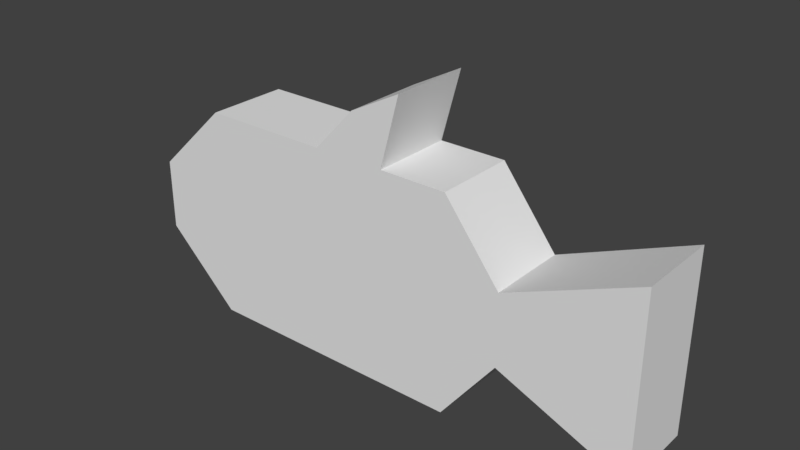 # Source: Fish.blend  (saved by Blender 2.79.0; exported with 4.5.12 LTS)
import bpy
from mathutils import Matrix  # noqa: F401  (used for matrix-valued properties, if any)

bpy.ops.wm.read_factory_settings(use_empty=True)
scene = bpy.context.scene
scene.name = 'Scene'

# ---- collections
col_collection_1 = bpy.data.collections.new('Collection 1'); scene.collection.children.link(col_collection_1)

# ---- world
world_world = bpy.data.worlds.new('World'); scene.world = world_world
world_world.color = (0.05088, 0.05088, 0.05088)
world_world.use_sun_shadow = False
world_world.sun_shadow_jitter_overblur = 0.0
world_world.cycles.sampling_method = 'MANUAL'

# ---- meshes
me_cube = bpy.data.meshes.new('Cube')
me_cube.from_pydata([(-1.0, -1.0, -1.0), (-1.0, -1.0, 1.0), (-1.0, 1.0, -1.0), (-1.0, 1.0, 1.0), (1.0, -1.0, -1.0), (1.0, -1.0, 1.0), (1.0, 1.0, -1.0), (1.0, 1.0, 1.0), (-1.563, -1.0, -0.3333), (-1.563, -1.0, 0.3333), (-1.563, 1.0, 0.3333), (-1.563, 1.0, -0.3333), (1.411, 1.0, 0.3333), (1.411, 1.0, -0.3333), (1.411, -1.0, 0.3333), (1.411, -1.0, -0.3333), (2.37, 1.0, 0.8362), (2.37, 1.0, -0.8362), (2.37, -1.0, 0.8362), (2.37, -1.0, -0.8362), (0.5014, 1.0, -1.0), (0.5014, 1.0, 1.0), (0.5014, -1.0, -1.0), (0.5014, -1.0, 1.0), (0.6698, -1.0, -0.3333), (0.6698, -1.0, 0.3333), (0.6698, 1.0, -0.3333), (0.6698, 1.0, 0.3333), (-0.03716, 1.0, -1.0), (-0.03716, -1.0, 1.0), (-0.131, -1.0, -0.3333), (-0.131, -1.0, 0.3333), (-0.03716, 1.0, 1.0), (-0.03716, -1.0, -1.0), (-0.131, 1.0, -0.3333), (-0.131, 1.0, 0.3333), (0.2702, 1.0, 1.416), (0.6452, 1.0, 1.663), (0.6452, -1.0, 1.663), (0.2702, -1.0, 1.416)], [], [(9, 1, 3, 10), (27, 21, 7, 12), (12, 7, 5, 14), (31, 29, 1, 9), (20, 6, 4, 22), (32, 3, 1, 29), (33, 30, 8, 0), (30, 31, 9, 8), (6, 13, 15, 4), (15, 13, 17, 19), (20, 26, 13, 6), (26, 27, 12, 13), (0, 8, 11, 2), (8, 9, 10, 11), (17, 16, 18, 19), (12, 14, 18, 16), (14, 15, 19, 18), (13, 12, 16, 17), (34, 35, 27, 26), (28, 34, 26, 20), (15, 14, 25, 24), (4, 15, 24, 22), (7, 21, 23, 5), (28, 20, 22, 33), (14, 5, 23, 25), (35, 32, 21, 27), (10, 3, 32, 35), (2, 28, 33, 0), (2, 11, 34, 28), (11, 10, 35, 34), (24, 25, 31, 30), (22, 24, 30, 33), (21, 32, 36, 37), (25, 23, 29, 31), (37, 36, 39, 38), (23, 21, 37, 38), (32, 29, 39, 36), (29, 23, 38, 39)])
me_cube.use_remesh_preserve_volume = False
me_cube.use_remesh_preserve_attributes = False
me_cube.use_mirror_vertex_groups = False
me_cube.update()

# ---- objects
ob_cube = bpy.data.objects.new('Cube', me_cube)

# ---- transforms, parenting, visibility, modifiers, constraints
ob_cube.location = (0.0, 0.0, 0.0)
ob_cube.scale = (0.1812, 0.05516, 0.144)
ob_cube.lineart.crease_threshold = 0.0

# ---- collection membership
col_collection_1.objects.link(ob_cube)

# ---- scene / render settings (as saved in the file)
scene.frame_start = 1; scene.frame_end = 250; scene.frame_set(1)
scene.render.engine = 'BLENDER_EEVEE_NEXT'
scene.render.fps = 30
scene.render.dither_intensity = 0.0
scene.cycles.use_denoising = False
scene.cycles.samples = 128
scene.cycles.sampling_pattern = 'TABULATED_SOBOL'
scene.cycles.light_sampling_threshold = 0.0
scene.cycles.use_adaptive_sampling = False
scene.cycles.use_light_tree = False
scene.cycles.blur_glossy = 0.0
scene.cycles.sample_clamp_indirect = 0.0
scene.view_settings.view_transform = 'Standard'
bpy.context.view_layer.update()

# ---- added for rendering (the .blend has no active camera and no usable light): camera, sun
cam_auto = bpy.data.cameras.new('AutoCamera')
cam_auto.lens = 50.0
cam_auto.sensor_width = 36.0
cam_auto.clip_end = 1000.0
ob_auto_camera = bpy.data.objects.new('AutoCamera', cam_auto)
scene.collection.objects.link(ob_auto_camera)
ob_auto_camera.location = (0.828831, -0.906791, 0.652284)
ob_auto_camera.rotation_euler = (1.09748, -7.21219e-08, 0.694738)
scene.camera = ob_auto_camera
light_auto_sun = bpy.data.lights.new('AutoSun', 'SUN')
light_auto_sun.energy = 3.0
light_auto_sun.angle = 0.0523599
ob_auto_sun = bpy.data.objects.new('AutoSun', light_auto_sun)
scene.collection.objects.link(ob_auto_sun)
ob_auto_sun.rotation_euler = (0.872665, 0.174533, 0.523599)
bpy.context.view_layer.update()
